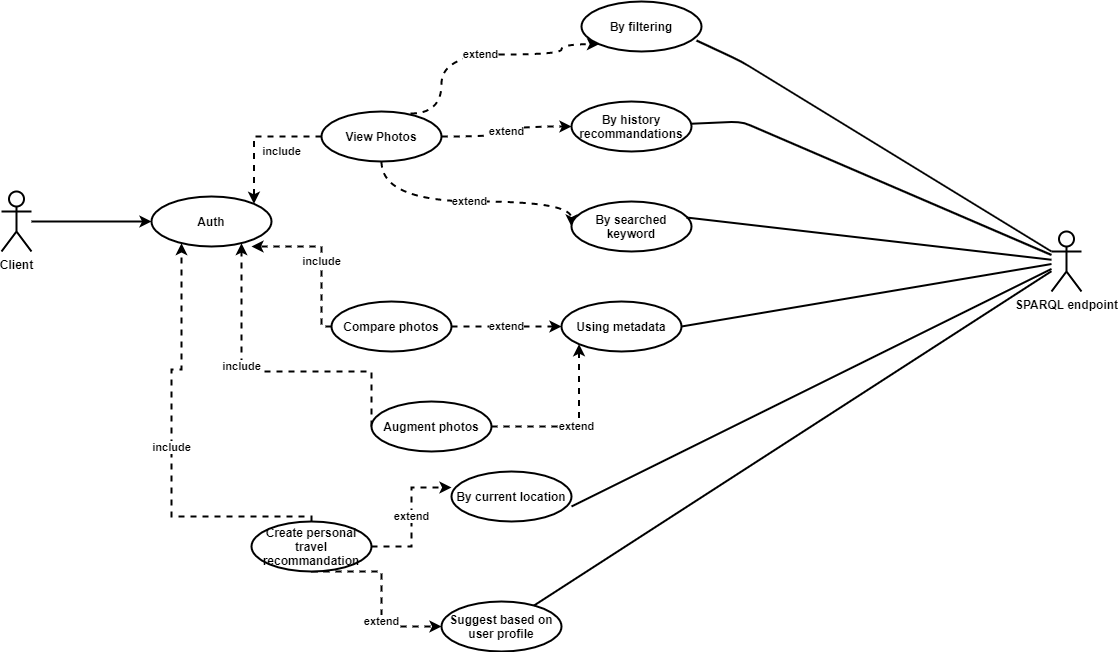

The diagram above was exported from draw.io. Its source (the exported page's mxGraphModel, read from the mxfile embedded in the PNG):
<mxGraphModel dx="1422" dy="762" grid="1" gridSize="10" guides="1" tooltips="1" connect="1" arrows="1" fold="1" page="1" pageScale="1" pageWidth="850" pageHeight="1100" math="0" shadow="0">
  <root>
    <mxCell id="0" />
    <mxCell id="1" parent="0" />
    <mxCell id="JO6RsFMeHk_1cJbTMDF4-7" style="edgeStyle=orthogonalEdgeStyle;rounded=0;orthogonalLoop=1;jettySize=auto;html=1;entryX=0;entryY=0.5;entryDx=0;entryDy=0;strokeWidth=2;fontStyle=1" edge="1" parent="1" source="JO6RsFMeHk_1cJbTMDF4-1" target="JO6RsFMeHk_1cJbTMDF4-2">
      <mxGeometry relative="1" as="geometry" />
    </mxCell>
    <mxCell id="JO6RsFMeHk_1cJbTMDF4-1" value="Client" style="shape=umlActor;verticalLabelPosition=bottom;verticalAlign=top;html=1;outlineConnect=0;strokeWidth=2;fontStyle=1" vertex="1" parent="1">
      <mxGeometry x="80" y="260" width="30" height="60" as="geometry" />
    </mxCell>
    <mxCell id="JO6RsFMeHk_1cJbTMDF4-2" value="Auth" style="ellipse;whiteSpace=wrap;html=1;strokeWidth=2;fontStyle=1" vertex="1" parent="1">
      <mxGeometry x="230" y="265" width="120" height="50" as="geometry" />
    </mxCell>
    <mxCell id="JO6RsFMeHk_1cJbTMDF4-9" value="include" style="edgeStyle=orthogonalEdgeStyle;rounded=0;orthogonalLoop=1;jettySize=auto;html=1;entryX=1;entryY=0;entryDx=0;entryDy=0;dashed=1;strokeWidth=2;fontStyle=1" edge="1" parent="1" source="JO6RsFMeHk_1cJbTMDF4-3" target="JO6RsFMeHk_1cJbTMDF4-2">
      <mxGeometry x="-0.4071" y="15" relative="1" as="geometry">
        <mxPoint as="offset" />
      </mxGeometry>
    </mxCell>
    <mxCell id="JO6RsFMeHk_1cJbTMDF4-10" value="extend" style="edgeStyle=orthogonalEdgeStyle;orthogonalLoop=1;jettySize=auto;html=1;entryX=0;entryY=1;entryDx=0;entryDy=0;dashed=1;curved=1;exitX=0.742;exitY=0.04;exitDx=0;exitDy=0;exitPerimeter=0;strokeWidth=2;fontStyle=1" edge="1" parent="1" source="JO6RsFMeHk_1cJbTMDF4-3" target="JO6RsFMeHk_1cJbTMDF4-4">
      <mxGeometry relative="1" as="geometry">
        <Array as="points">
          <mxPoint x="520" y="182" />
          <mxPoint x="520" y="123" />
          <mxPoint x="640" y="123" />
          <mxPoint x="640" y="113" />
        </Array>
      </mxGeometry>
    </mxCell>
    <mxCell id="JO6RsFMeHk_1cJbTMDF4-11" value="extend" style="edgeStyle=orthogonalEdgeStyle;curved=1;orthogonalLoop=1;jettySize=auto;html=1;dashed=1;strokeWidth=2;fontStyle=1" edge="1" parent="1" source="JO6RsFMeHk_1cJbTMDF4-3" target="JO6RsFMeHk_1cJbTMDF4-5">
      <mxGeometry relative="1" as="geometry" />
    </mxCell>
    <mxCell id="JO6RsFMeHk_1cJbTMDF4-12" value="extend" style="edgeStyle=orthogonalEdgeStyle;curved=1;orthogonalLoop=1;jettySize=auto;html=1;dashed=1;entryX=0;entryY=0.5;entryDx=0;entryDy=0;strokeWidth=2;fontStyle=1" edge="1" parent="1" source="JO6RsFMeHk_1cJbTMDF4-3" target="JO6RsFMeHk_1cJbTMDF4-8">
      <mxGeometry relative="1" as="geometry">
        <Array as="points">
          <mxPoint x="460" y="270" />
          <mxPoint x="650" y="270" />
        </Array>
      </mxGeometry>
    </mxCell>
    <mxCell id="JO6RsFMeHk_1cJbTMDF4-3" value="View Photos" style="ellipse;whiteSpace=wrap;html=1;strokeWidth=2;fontStyle=1" vertex="1" parent="1">
      <mxGeometry x="400" y="180" width="120" height="50" as="geometry" />
    </mxCell>
    <mxCell id="JO6RsFMeHk_1cJbTMDF4-4" value="By filtering" style="ellipse;whiteSpace=wrap;html=1;strokeWidth=2;fontStyle=1" vertex="1" parent="1">
      <mxGeometry x="660" y="70" width="120" height="50" as="geometry" />
    </mxCell>
    <mxCell id="JO6RsFMeHk_1cJbTMDF4-5" value="By history recommandations" style="ellipse;whiteSpace=wrap;html=1;strokeWidth=2;fontStyle=1" vertex="1" parent="1">
      <mxGeometry x="650" y="170" width="120" height="50" as="geometry" />
    </mxCell>
    <mxCell id="JO6RsFMeHk_1cJbTMDF4-8" value="By searched keyword" style="ellipse;whiteSpace=wrap;html=1;strokeWidth=2;fontStyle=1" vertex="1" parent="1">
      <mxGeometry x="650" y="270" width="120" height="50" as="geometry" />
    </mxCell>
    <mxCell id="JO6RsFMeHk_1cJbTMDF4-13" value="SPARQL endpoint" style="shape=umlActor;verticalLabelPosition=bottom;verticalAlign=top;html=1;outlineConnect=0;strokeWidth=2;fontStyle=1" vertex="1" parent="1">
      <mxGeometry x="1130" y="300" width="30" height="60" as="geometry" />
    </mxCell>
    <mxCell id="JO6RsFMeHk_1cJbTMDF4-18" value="include" style="edgeStyle=orthogonalEdgeStyle;orthogonalLoop=1;jettySize=auto;html=1;dashed=1;rounded=0;entryX=0.833;entryY=1;entryDx=0;entryDy=0;entryPerimeter=0;strokeWidth=2;fontStyle=1" edge="1" parent="1" source="JO6RsFMeHk_1cJbTMDF4-16" target="JO6RsFMeHk_1cJbTMDF4-2">
      <mxGeometry x="-0.0627" relative="1" as="geometry">
        <Array as="points">
          <mxPoint x="400" y="395" />
          <mxPoint x="400" y="315" />
        </Array>
        <mxPoint as="offset" />
      </mxGeometry>
    </mxCell>
    <mxCell id="JO6RsFMeHk_1cJbTMDF4-20" value="extend" style="edgeStyle=orthogonalEdgeStyle;rounded=0;orthogonalLoop=1;jettySize=auto;html=1;entryX=0;entryY=0.5;entryDx=0;entryDy=0;dashed=1;strokeWidth=2;fontStyle=1" edge="1" parent="1" source="JO6RsFMeHk_1cJbTMDF4-16" target="JO6RsFMeHk_1cJbTMDF4-19">
      <mxGeometry relative="1" as="geometry" />
    </mxCell>
    <mxCell id="JO6RsFMeHk_1cJbTMDF4-16" value="Compare photos" style="ellipse;whiteSpace=wrap;html=1;strokeWidth=2;fontStyle=1" vertex="1" parent="1">
      <mxGeometry x="410" y="370" width="120" height="50" as="geometry" />
    </mxCell>
    <mxCell id="JO6RsFMeHk_1cJbTMDF4-19" value="Using metadata" style="ellipse;whiteSpace=wrap;html=1;strokeWidth=2;fontStyle=1" vertex="1" parent="1">
      <mxGeometry x="640" y="370" width="120" height="50" as="geometry" />
    </mxCell>
    <mxCell id="JO6RsFMeHk_1cJbTMDF4-26" value="" style="endArrow=none;html=1;exitX=0.958;exitY=0.32;exitDx=0;exitDy=0;exitPerimeter=0;strokeWidth=2;fontStyle=1" edge="1" parent="1" source="JO6RsFMeHk_1cJbTMDF4-8" target="JO6RsFMeHk_1cJbTMDF4-13">
      <mxGeometry width="50" height="50" relative="1" as="geometry">
        <mxPoint x="780" y="280" as="sourcePoint" />
        <mxPoint x="920" y="190" as="targetPoint" />
      </mxGeometry>
    </mxCell>
    <mxCell id="JO6RsFMeHk_1cJbTMDF4-27" value="" style="endArrow=none;html=1;strokeWidth=2;fontStyle=1" edge="1" parent="1" source="JO6RsFMeHk_1cJbTMDF4-5" target="JO6RsFMeHk_1cJbTMDF4-13">
      <mxGeometry width="50" height="50" relative="1" as="geometry">
        <mxPoint x="774.96" y="296" as="sourcePoint" />
        <mxPoint x="930" y="200" as="targetPoint" />
        <Array as="points">
          <mxPoint x="820" y="190" />
        </Array>
      </mxGeometry>
    </mxCell>
    <mxCell id="JO6RsFMeHk_1cJbTMDF4-28" value="" style="endArrow=none;html=1;exitX=0.958;exitY=0.78;exitDx=0;exitDy=0;exitPerimeter=0;entryX=0;entryY=0.3333333333333333;entryDx=0;entryDy=0;entryPerimeter=0;strokeWidth=2;fontStyle=1" edge="1" parent="1" source="JO6RsFMeHk_1cJbTMDF4-4" target="JO6RsFMeHk_1cJbTMDF4-13">
      <mxGeometry width="50" height="50" relative="1" as="geometry">
        <mxPoint x="779.6461305964822" y="202.2888122456145" as="sourcePoint" />
        <mxPoint x="930" y="191.304347826087" as="targetPoint" />
        <Array as="points">
          <mxPoint x="820" y="130" />
        </Array>
      </mxGeometry>
    </mxCell>
    <mxCell id="JO6RsFMeHk_1cJbTMDF4-30" value="include" style="edgeStyle=orthogonalEdgeStyle;rounded=0;orthogonalLoop=1;jettySize=auto;html=1;dashed=1;strokeWidth=2;fontStyle=1" edge="1" parent="1" source="JO6RsFMeHk_1cJbTMDF4-29" target="JO6RsFMeHk_1cJbTMDF4-2">
      <mxGeometry x="0.2133" relative="1" as="geometry">
        <Array as="points">
          <mxPoint x="450" y="440" />
          <mxPoint x="320" y="440" />
        </Array>
        <mxPoint as="offset" />
      </mxGeometry>
    </mxCell>
    <mxCell id="JO6RsFMeHk_1cJbTMDF4-31" value="extend" style="edgeStyle=orthogonalEdgeStyle;rounded=0;orthogonalLoop=1;jettySize=auto;html=1;entryX=0;entryY=1;entryDx=0;entryDy=0;dashed=1;strokeWidth=2;fontStyle=1" edge="1" parent="1" source="JO6RsFMeHk_1cJbTMDF4-29" target="JO6RsFMeHk_1cJbTMDF4-19">
      <mxGeometry relative="1" as="geometry" />
    </mxCell>
    <mxCell id="JO6RsFMeHk_1cJbTMDF4-29" value="Augment photos" style="ellipse;whiteSpace=wrap;html=1;strokeWidth=2;fontStyle=1" vertex="1" parent="1">
      <mxGeometry x="450" y="470" width="120" height="50" as="geometry" />
    </mxCell>
    <mxCell id="JO6RsFMeHk_1cJbTMDF4-32" value="" style="endArrow=none;html=1;exitX=1;exitY=0.5;exitDx=0;exitDy=0;strokeWidth=2;fontStyle=1" edge="1" parent="1" source="JO6RsFMeHk_1cJbTMDF4-19" target="JO6RsFMeHk_1cJbTMDF4-13">
      <mxGeometry width="50" height="50" relative="1" as="geometry">
        <mxPoint x="774.96" y="296" as="sourcePoint" />
        <mxPoint x="900" y="230" as="targetPoint" />
      </mxGeometry>
    </mxCell>
    <mxCell id="JO6RsFMeHk_1cJbTMDF4-34" value="include" style="edgeStyle=orthogonalEdgeStyle;rounded=0;orthogonalLoop=1;jettySize=auto;html=1;dashed=1;strokeWidth=2;fontStyle=1" edge="1" parent="1" source="JO6RsFMeHk_1cJbTMDF4-33" target="JO6RsFMeHk_1cJbTMDF4-2">
      <mxGeometry relative="1" as="geometry">
        <Array as="points">
          <mxPoint x="250" y="585" />
          <mxPoint x="250" y="438" />
          <mxPoint x="260" y="438" />
        </Array>
      </mxGeometry>
    </mxCell>
    <mxCell id="JO6RsFMeHk_1cJbTMDF4-37" value="extend" style="edgeStyle=orthogonalEdgeStyle;rounded=0;orthogonalLoop=1;jettySize=auto;html=1;entryX=0;entryY=0.32;entryDx=0;entryDy=0;entryPerimeter=0;dashed=1;strokeWidth=2;fontStyle=1" edge="1" parent="1" source="JO6RsFMeHk_1cJbTMDF4-33" target="JO6RsFMeHk_1cJbTMDF4-36">
      <mxGeometry relative="1" as="geometry" />
    </mxCell>
    <mxCell id="JO6RsFMeHk_1cJbTMDF4-39" value="extend" style="edgeStyle=orthogonalEdgeStyle;rounded=0;orthogonalLoop=1;jettySize=auto;html=1;entryX=0;entryY=0.5;entryDx=0;entryDy=0;dashed=1;strokeWidth=2;fontStyle=1" edge="1" parent="1" source="JO6RsFMeHk_1cJbTMDF4-33" target="JO6RsFMeHk_1cJbTMDF4-38">
      <mxGeometry x="0.2973" relative="1" as="geometry">
        <Array as="points">
          <mxPoint x="460" y="640" />
          <mxPoint x="460" y="695" />
        </Array>
        <mxPoint as="offset" />
      </mxGeometry>
    </mxCell>
    <mxCell id="JO6RsFMeHk_1cJbTMDF4-33" value="Create personal travel recommandation" style="ellipse;whiteSpace=wrap;html=1;strokeWidth=2;fontStyle=1" vertex="1" parent="1">
      <mxGeometry x="330" y="590" width="120" height="50" as="geometry" />
    </mxCell>
    <mxCell id="JO6RsFMeHk_1cJbTMDF4-36" value="By current location" style="ellipse;whiteSpace=wrap;html=1;strokeWidth=2;fontStyle=1" vertex="1" parent="1">
      <mxGeometry x="530" y="540" width="120" height="50" as="geometry" />
    </mxCell>
    <mxCell id="JO6RsFMeHk_1cJbTMDF4-38" value="Suggest based on user profile" style="ellipse;whiteSpace=wrap;html=1;strokeWidth=2;fontStyle=1" vertex="1" parent="1">
      <mxGeometry x="520" y="670" width="120" height="50" as="geometry" />
    </mxCell>
    <mxCell id="JO6RsFMeHk_1cJbTMDF4-40" value="" style="endArrow=none;html=1;exitX=1;exitY=0.5;exitDx=0;exitDy=0;strokeWidth=2;fontStyle=1" edge="1" parent="1" target="JO6RsFMeHk_1cJbTMDF4-13">
      <mxGeometry width="50" height="50" relative="1" as="geometry">
        <mxPoint x="650" y="575" as="sourcePoint" />
        <mxPoint x="1050" y="330" as="targetPoint" />
      </mxGeometry>
    </mxCell>
    <mxCell id="JO6RsFMeHk_1cJbTMDF4-41" value="" style="endArrow=none;html=1;strokeWidth=2;fontStyle=1" edge="1" parent="1" source="JO6RsFMeHk_1cJbTMDF4-38" target="JO6RsFMeHk_1cJbTMDF4-13">
      <mxGeometry width="50" height="50" relative="1" as="geometry">
        <mxPoint x="660" y="585" as="sourcePoint" />
        <mxPoint x="1060" y="340" as="targetPoint" />
      </mxGeometry>
    </mxCell>
  </root>
</mxGraphModel>